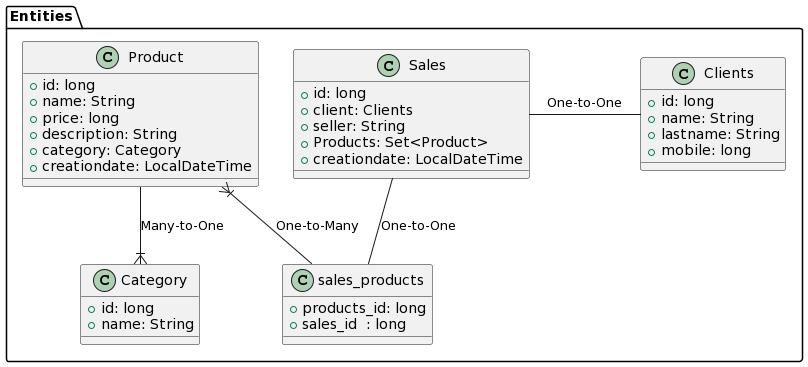

The diagram above was rendered by PlantUML. Its source (embedded in the PNG):
@startuml
package "Entities" {
    class Category {
        + id: long
        + name: String
    }

    class Clients {
        + id: long
        + name: String
        + lastname: String
        + mobile: long
    }

    class Product {
        + id: long
        + name: String
        + price: long
        + description: String
        + category: Category
        + creationdate: LocalDateTime
    }

    class Sales {
        + id: long
        + client: Clients
        + seller: String
        + Products: Set<Product>
        + creationdate: LocalDateTime
    }
class sales_products{

 + products_id: long
 + sales_id	: long
}
}
 
Product  }|-- sales_products: "One-to-Many"
Sales -- sales_products: "One-to-One"
Sales  -Clients : "One-to-One"
Product --|{ Category : "Many-to-One"
@enduml